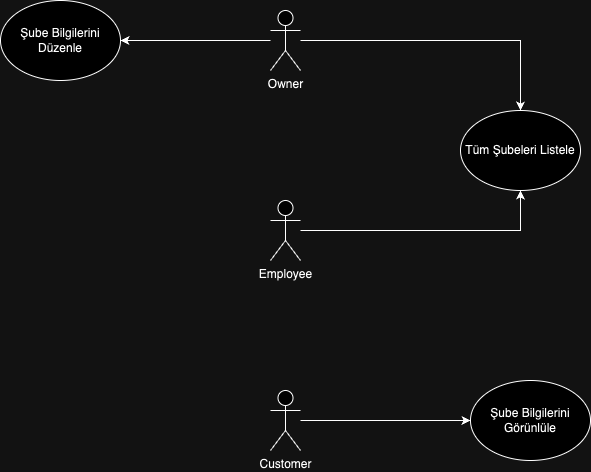

The diagram above was exported from draw.io. Its source (the exported page's mxGraphModel, read from the mxfile embedded in the PNG):
<mxGraphModel dx="2261" dy="786" grid="1" gridSize="10" guides="1" tooltips="1" connect="1" arrows="1" fold="1" page="1" pageScale="1" pageWidth="827" pageHeight="1169" math="0" shadow="0">
  <root>
    <mxCell id="0" />
    <mxCell id="1" parent="0" />
    <mxCell id="a1FLekPqFXZYH4TuQsnW-16" value="" style="edgeStyle=orthogonalEdgeStyle;rounded=0;orthogonalLoop=1;jettySize=auto;html=1;" edge="1" parent="1" source="a1FLekPqFXZYH4TuQsnW-1" target="a1FLekPqFXZYH4TuQsnW-12">
      <mxGeometry relative="1" as="geometry" />
    </mxCell>
    <mxCell id="a1FLekPqFXZYH4TuQsnW-17" value="" style="edgeStyle=orthogonalEdgeStyle;rounded=0;orthogonalLoop=1;jettySize=auto;html=1;" edge="1" parent="1" source="a1FLekPqFXZYH4TuQsnW-1" target="a1FLekPqFXZYH4TuQsnW-6">
      <mxGeometry relative="1" as="geometry" />
    </mxCell>
    <mxCell id="a1FLekPqFXZYH4TuQsnW-1" value="Owner" style="shape=umlActor;verticalLabelPosition=bottom;verticalAlign=top;html=1;outlineConnect=0;" vertex="1" parent="1">
      <mxGeometry x="110" y="40" width="30" height="60" as="geometry" />
    </mxCell>
    <mxCell id="a1FLekPqFXZYH4TuQsnW-9" value="" style="edgeStyle=orthogonalEdgeStyle;rounded=0;orthogonalLoop=1;jettySize=auto;html=1;" edge="1" parent="1" source="a1FLekPqFXZYH4TuQsnW-2" target="a1FLekPqFXZYH4TuQsnW-5">
      <mxGeometry relative="1" as="geometry" />
    </mxCell>
    <mxCell id="a1FLekPqFXZYH4TuQsnW-2" value="Customer" style="shape=umlActor;verticalLabelPosition=bottom;verticalAlign=top;html=1;outlineConnect=0;" vertex="1" parent="1">
      <mxGeometry x="110" y="420" width="30" height="60" as="geometry" />
    </mxCell>
    <mxCell id="a1FLekPqFXZYH4TuQsnW-18" value="" style="edgeStyle=orthogonalEdgeStyle;rounded=0;orthogonalLoop=1;jettySize=auto;html=1;" edge="1" parent="1" source="a1FLekPqFXZYH4TuQsnW-3" target="a1FLekPqFXZYH4TuQsnW-12">
      <mxGeometry relative="1" as="geometry" />
    </mxCell>
    <mxCell id="a1FLekPqFXZYH4TuQsnW-3" value="Employee" style="shape=umlActor;verticalLabelPosition=bottom;verticalAlign=top;html=1;outlineConnect=0;" vertex="1" parent="1">
      <mxGeometry x="110" y="230" width="30" height="60" as="geometry" />
    </mxCell>
    <mxCell id="a1FLekPqFXZYH4TuQsnW-5" value="Şube Bilgilerini Görünlüle" style="ellipse;whiteSpace=wrap;html=1;" vertex="1" parent="1">
      <mxGeometry x="310" y="410" width="120" height="80" as="geometry" />
    </mxCell>
    <mxCell id="a1FLekPqFXZYH4TuQsnW-6" value="Şube Bilgilerini Düzenle" style="ellipse;whiteSpace=wrap;html=1;" vertex="1" parent="1">
      <mxGeometry x="-160" y="30" width="120" height="80" as="geometry" />
    </mxCell>
    <mxCell id="a1FLekPqFXZYH4TuQsnW-12" value="Tüm Şubeleri Listele" style="ellipse;whiteSpace=wrap;html=1;" vertex="1" parent="1">
      <mxGeometry x="300" y="140" width="120" height="80" as="geometry" />
    </mxCell>
  </root>
</mxGraphModel>